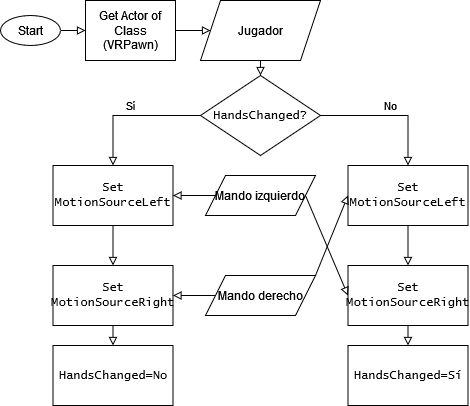

The diagram above was exported from draw.io. Its source (the exported page's mxGraphModel, read from the mxfile embedded in the PNG):
<mxGraphModel dx="813" dy="430" grid="1" gridSize="10" guides="1" tooltips="1" connect="1" arrows="1" fold="1" page="1" pageScale="1" pageWidth="827" pageHeight="1169" math="0" shadow="0">
  <root>
    <mxCell id="WIyWlLk6GJQsqaUBKTNV-0" />
    <mxCell id="WIyWlLk6GJQsqaUBKTNV-1" parent="WIyWlLk6GJQsqaUBKTNV-0" />
    <mxCell id="6ivtJ6yAWTrYx4j0q6Xe-5" style="edgeStyle=orthogonalEdgeStyle;rounded=0;orthogonalLoop=1;jettySize=auto;html=1;exitX=1;exitY=0.5;exitDx=0;exitDy=0;entryX=0;entryY=0.5;entryDx=0;entryDy=0;endArrow=block;endFill=0;" edge="1" parent="WIyWlLk6GJQsqaUBKTNV-1" source="6ivtJ6yAWTrYx4j0q6Xe-0" target="6ivtJ6yAWTrYx4j0q6Xe-1">
      <mxGeometry relative="1" as="geometry" />
    </mxCell>
    <mxCell id="6ivtJ6yAWTrYx4j0q6Xe-0" value="Get Actor of Class (VRPawn)" style="rounded=0;whiteSpace=wrap;html=1;" vertex="1" parent="WIyWlLk6GJQsqaUBKTNV-1">
      <mxGeometry x="175" y="95" width="90" height="60" as="geometry" />
    </mxCell>
    <mxCell id="6ivtJ6yAWTrYx4j0q6Xe-7" style="edgeStyle=orthogonalEdgeStyle;rounded=0;orthogonalLoop=1;jettySize=auto;html=1;exitX=0.5;exitY=1;exitDx=0;exitDy=0;entryX=0.5;entryY=0;entryDx=0;entryDy=0;fontFamily=Lucida Console;endArrow=block;endFill=0;" edge="1" parent="WIyWlLk6GJQsqaUBKTNV-1" source="6ivtJ6yAWTrYx4j0q6Xe-1" target="6ivtJ6yAWTrYx4j0q6Xe-6">
      <mxGeometry relative="1" as="geometry" />
    </mxCell>
    <mxCell id="6ivtJ6yAWTrYx4j0q6Xe-1" value="Jugador" style="shape=parallelogram;perimeter=parallelogramPerimeter;whiteSpace=wrap;html=1;fixedSize=1;" vertex="1" parent="WIyWlLk6GJQsqaUBKTNV-1">
      <mxGeometry x="290" y="95" width="120" height="60" as="geometry" />
    </mxCell>
    <mxCell id="6ivtJ6yAWTrYx4j0q6Xe-4" style="edgeStyle=orthogonalEdgeStyle;rounded=0;orthogonalLoop=1;jettySize=auto;html=1;exitX=1;exitY=0.5;exitDx=0;exitDy=0;entryX=0;entryY=0.5;entryDx=0;entryDy=0;endArrow=block;endFill=0;" edge="1" parent="WIyWlLk6GJQsqaUBKTNV-1" source="6ivtJ6yAWTrYx4j0q6Xe-3" target="6ivtJ6yAWTrYx4j0q6Xe-0">
      <mxGeometry relative="1" as="geometry" />
    </mxCell>
    <mxCell id="6ivtJ6yAWTrYx4j0q6Xe-3" value="Start" style="ellipse;whiteSpace=wrap;html=1;" vertex="1" parent="WIyWlLk6GJQsqaUBKTNV-1">
      <mxGeometry x="90" y="110" width="60" height="30" as="geometry" />
    </mxCell>
    <mxCell id="6ivtJ6yAWTrYx4j0q6Xe-12" value="Sí" style="edgeStyle=orthogonalEdgeStyle;rounded=0;orthogonalLoop=1;jettySize=auto;html=1;exitX=0;exitY=0.5;exitDx=0;exitDy=0;entryX=0.5;entryY=0;entryDx=0;entryDy=0;fontFamily=Helvetica;endArrow=block;endFill=0;" edge="1" parent="WIyWlLk6GJQsqaUBKTNV-1" source="6ivtJ6yAWTrYx4j0q6Xe-6" target="6ivtJ6yAWTrYx4j0q6Xe-8">
      <mxGeometry x="0.0181" y="-10" relative="1" as="geometry">
        <mxPoint as="offset" />
      </mxGeometry>
    </mxCell>
    <mxCell id="6ivtJ6yAWTrYx4j0q6Xe-13" value="No" style="edgeStyle=orthogonalEdgeStyle;rounded=0;orthogonalLoop=1;jettySize=auto;html=1;exitX=1;exitY=0.5;exitDx=0;exitDy=0;entryX=0.5;entryY=0;entryDx=0;entryDy=0;fontFamily=Helvetica;endArrow=block;endFill=0;" edge="1" parent="WIyWlLk6GJQsqaUBKTNV-1" source="6ivtJ6yAWTrYx4j0q6Xe-6" target="6ivtJ6yAWTrYx4j0q6Xe-9">
      <mxGeometry x="0.0181" y="10" relative="1" as="geometry">
        <mxPoint as="offset" />
      </mxGeometry>
    </mxCell>
    <mxCell id="6ivtJ6yAWTrYx4j0q6Xe-6" value="&lt;font face=&quot;Lucida Console&quot;&gt;HandsChanged?&lt;/font&gt;" style="rhombus;whiteSpace=wrap;html=1;" vertex="1" parent="WIyWlLk6GJQsqaUBKTNV-1">
      <mxGeometry x="290" y="170" width="120" height="80" as="geometry" />
    </mxCell>
    <mxCell id="6ivtJ6yAWTrYx4j0q6Xe-15" style="edgeStyle=orthogonalEdgeStyle;rounded=0;orthogonalLoop=1;jettySize=auto;html=1;exitX=0.5;exitY=1;exitDx=0;exitDy=0;entryX=0.5;entryY=0;entryDx=0;entryDy=0;fontFamily=Helvetica;endArrow=block;endFill=0;" edge="1" parent="WIyWlLk6GJQsqaUBKTNV-1" source="6ivtJ6yAWTrYx4j0q6Xe-8" target="6ivtJ6yAWTrYx4j0q6Xe-10">
      <mxGeometry relative="1" as="geometry" />
    </mxCell>
    <mxCell id="6ivtJ6yAWTrYx4j0q6Xe-8" value="Set MotionSourceLeft" style="rounded=0;whiteSpace=wrap;html=1;fontFamily=Lucida Console;" vertex="1" parent="WIyWlLk6GJQsqaUBKTNV-1">
      <mxGeometry x="142.5" y="260" width="120" height="60" as="geometry" />
    </mxCell>
    <mxCell id="6ivtJ6yAWTrYx4j0q6Xe-14" style="edgeStyle=orthogonalEdgeStyle;rounded=0;orthogonalLoop=1;jettySize=auto;html=1;exitX=0.5;exitY=1;exitDx=0;exitDy=0;entryX=0.5;entryY=0;entryDx=0;entryDy=0;fontFamily=Helvetica;endArrow=block;endFill=0;" edge="1" parent="WIyWlLk6GJQsqaUBKTNV-1" source="6ivtJ6yAWTrYx4j0q6Xe-9" target="6ivtJ6yAWTrYx4j0q6Xe-11">
      <mxGeometry relative="1" as="geometry" />
    </mxCell>
    <mxCell id="6ivtJ6yAWTrYx4j0q6Xe-9" value="Set MotionSourceLeft" style="rounded=0;whiteSpace=wrap;html=1;fontFamily=Lucida Console;" vertex="1" parent="WIyWlLk6GJQsqaUBKTNV-1">
      <mxGeometry x="437.5" y="260" width="120" height="60" as="geometry" />
    </mxCell>
    <mxCell id="6ivtJ6yAWTrYx4j0q6Xe-25" style="edgeStyle=orthogonalEdgeStyle;rounded=0;orthogonalLoop=1;jettySize=auto;html=1;exitX=0.5;exitY=1;exitDx=0;exitDy=0;entryX=0.5;entryY=0;entryDx=0;entryDy=0;fontFamily=Helvetica;endArrow=block;endFill=0;" edge="1" parent="WIyWlLk6GJQsqaUBKTNV-1" source="6ivtJ6yAWTrYx4j0q6Xe-10" target="6ivtJ6yAWTrYx4j0q6Xe-24">
      <mxGeometry relative="1" as="geometry" />
    </mxCell>
    <mxCell id="6ivtJ6yAWTrYx4j0q6Xe-10" value="Set MotionSourceRight" style="rounded=0;whiteSpace=wrap;html=1;fontFamily=Lucida Console;" vertex="1" parent="WIyWlLk6GJQsqaUBKTNV-1">
      <mxGeometry x="142.5" y="360" width="120" height="60" as="geometry" />
    </mxCell>
    <mxCell id="6ivtJ6yAWTrYx4j0q6Xe-27" style="edgeStyle=orthogonalEdgeStyle;rounded=0;orthogonalLoop=1;jettySize=auto;html=1;exitX=0.5;exitY=1;exitDx=0;exitDy=0;entryX=0.5;entryY=0;entryDx=0;entryDy=0;fontFamily=Helvetica;endArrow=block;endFill=0;" edge="1" parent="WIyWlLk6GJQsqaUBKTNV-1" source="6ivtJ6yAWTrYx4j0q6Xe-11" target="6ivtJ6yAWTrYx4j0q6Xe-26">
      <mxGeometry relative="1" as="geometry" />
    </mxCell>
    <mxCell id="6ivtJ6yAWTrYx4j0q6Xe-11" value="Set MotionSourceRight" style="rounded=0;whiteSpace=wrap;html=1;fontFamily=Lucida Console;" vertex="1" parent="WIyWlLk6GJQsqaUBKTNV-1">
      <mxGeometry x="437.5" y="360" width="120" height="60" as="geometry" />
    </mxCell>
    <mxCell id="6ivtJ6yAWTrYx4j0q6Xe-19" style="edgeStyle=orthogonalEdgeStyle;rounded=0;orthogonalLoop=1;jettySize=auto;html=1;exitX=0;exitY=0.5;exitDx=0;exitDy=0;entryX=1;entryY=0.5;entryDx=0;entryDy=0;fontFamily=Helvetica;endArrow=block;endFill=0;" edge="1" parent="WIyWlLk6GJQsqaUBKTNV-1" source="6ivtJ6yAWTrYx4j0q6Xe-16" target="6ivtJ6yAWTrYx4j0q6Xe-10">
      <mxGeometry relative="1" as="geometry" />
    </mxCell>
    <mxCell id="6ivtJ6yAWTrYx4j0q6Xe-16" value="Mando derecho" style="shape=parallelogram;perimeter=parallelogramPerimeter;whiteSpace=wrap;html=1;fixedSize=1;fontFamily=Helvetica;" vertex="1" parent="WIyWlLk6GJQsqaUBKTNV-1">
      <mxGeometry x="295" y="370" width="110" height="40" as="geometry" />
    </mxCell>
    <mxCell id="6ivtJ6yAWTrYx4j0q6Xe-18" style="edgeStyle=orthogonalEdgeStyle;rounded=0;orthogonalLoop=1;jettySize=auto;html=1;exitX=0;exitY=0.5;exitDx=0;exitDy=0;entryX=1;entryY=0.5;entryDx=0;entryDy=0;fontFamily=Helvetica;endArrow=block;endFill=0;" edge="1" parent="WIyWlLk6GJQsqaUBKTNV-1" source="6ivtJ6yAWTrYx4j0q6Xe-17" target="6ivtJ6yAWTrYx4j0q6Xe-8">
      <mxGeometry relative="1" as="geometry" />
    </mxCell>
    <mxCell id="6ivtJ6yAWTrYx4j0q6Xe-17" value="&lt;div&gt;Mando izquierdo&lt;/div&gt;" style="shape=parallelogram;perimeter=parallelogramPerimeter;whiteSpace=wrap;html=1;fixedSize=1;fontFamily=Helvetica;" vertex="1" parent="WIyWlLk6GJQsqaUBKTNV-1">
      <mxGeometry x="295" y="270" width="110" height="40" as="geometry" />
    </mxCell>
    <mxCell id="6ivtJ6yAWTrYx4j0q6Xe-22" value="" style="endArrow=block;html=1;rounded=0;fontFamily=Helvetica;entryX=0;entryY=0.5;entryDx=0;entryDy=0;exitX=1;exitY=0.5;exitDx=0;exitDy=0;endFill=0;" edge="1" parent="WIyWlLk6GJQsqaUBKTNV-1" source="6ivtJ6yAWTrYx4j0q6Xe-17" target="6ivtJ6yAWTrYx4j0q6Xe-11">
      <mxGeometry width="50" height="50" relative="1" as="geometry">
        <mxPoint x="290" y="340" as="sourcePoint" />
        <mxPoint x="340" y="290" as="targetPoint" />
      </mxGeometry>
    </mxCell>
    <mxCell id="6ivtJ6yAWTrYx4j0q6Xe-23" value="" style="endArrow=block;html=1;rounded=0;fontFamily=Helvetica;entryX=0;entryY=0.5;entryDx=0;entryDy=0;exitX=1;exitY=0;exitDx=0;exitDy=0;endFill=0;" edge="1" parent="WIyWlLk6GJQsqaUBKTNV-1" source="6ivtJ6yAWTrYx4j0q6Xe-16" target="6ivtJ6yAWTrYx4j0q6Xe-9">
      <mxGeometry width="50" height="50" relative="1" as="geometry">
        <mxPoint x="405" y="300" as="sourcePoint" />
        <mxPoint x="447.5" y="370" as="targetPoint" />
      </mxGeometry>
    </mxCell>
    <mxCell id="6ivtJ6yAWTrYx4j0q6Xe-24" value="HandsChanged=No" style="rounded=0;whiteSpace=wrap;html=1;fontFamily=Lucida Console;" vertex="1" parent="WIyWlLk6GJQsqaUBKTNV-1">
      <mxGeometry x="142.5" y="440" width="120" height="60" as="geometry" />
    </mxCell>
    <mxCell id="6ivtJ6yAWTrYx4j0q6Xe-26" value="HandsChanged=Sí" style="rounded=0;whiteSpace=wrap;html=1;fontFamily=Lucida Console;" vertex="1" parent="WIyWlLk6GJQsqaUBKTNV-1">
      <mxGeometry x="437.5" y="440" width="120" height="60" as="geometry" />
    </mxCell>
  </root>
</mxGraphModel>